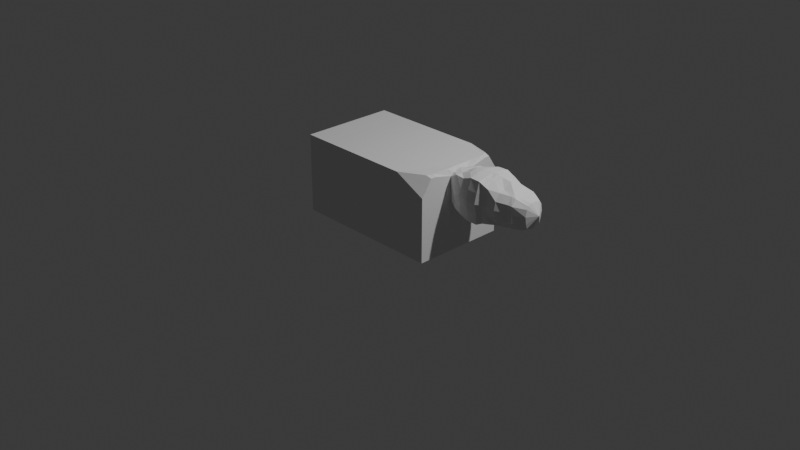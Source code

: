 # Source: eevee.blend  (saved by Blender 4.0.36; exported with 4.5.12 LTS)
import bpy
from mathutils import Matrix  # noqa: F401  (used for matrix-valued properties, if any)

bpy.ops.wm.read_factory_settings(use_empty=True)
scene = bpy.context.scene
scene.name = 'Scene'

# ---- collections
col_collection = bpy.data.collections.new('Collection'); scene.collection.children.link(col_collection)

# ---- materials (node trees are filled in below, after node groups)
mat_material = bpy.data.materials.new('Material')
mat_material.alpha_threshold = 0.0
mat_material.use_transparent_shadow = False
mat_material.roughness = 0.5
mat_material.line_color = (0.0, 0.0, 0.0, 1.0)

# ---- node groups
ng_auto_smooth = bpy.data.node_groups.new('Auto Smooth', 'GeometryNodeTree')
_s = ng_auto_smooth.interface.new_socket(name='Geometry', in_out='OUTPUT', socket_type='NodeSocketGeometry')
_s = ng_auto_smooth.interface.new_socket(name='Geometry', in_out='INPUT', socket_type='NodeSocketGeometry')
_s = ng_auto_smooth.interface.new_socket(name='Angle', in_out='INPUT', socket_type='NodeSocketFloat')
_s.subtype = 'ANGLE'
_s.min_value = 0.0
_s.max_value = 3.142
ng_auto_smooth.is_modifier = True
_N = ng_auto_smooth.nodes; _L = ng_auto_smooth.links
n0 = _N.new('NodeGroupOutput'); n0.name = 'Group Output'; n0.location = (480, -100)
n1 = _N.new('NodeGroupInput'); n1.name = 'Group Input'; n1.location = (-420, -300)
n2 = _N.new('NodeGroupInput'); n2.name = 'Group Input.001'; n2.location = (-60, -100)
n3 = _N.new('GeometryNodeSetShadeSmooth'); n3.name = 'Set Shade Smooth'; n3.location = (120, -100)
n3.domain = 'EDGE'
n4 = _N.new('GeometryNodeSetShadeSmooth'); n4.name = 'Set Shade Smooth.001'; n4.location = (300, -100)
n5 = _N.new('GeometryNodeInputMeshEdgeAngle'); n5.name = 'Edge Angle'; n5.location = (-420, -220)
n6 = _N.new('GeometryNodeInputEdgeSmooth'); n6.name = 'Is Edge Smooth'; n6.location = (-60, -160)
n7 = _N.new('GeometryNodeInputShadeSmooth'); n7.name = 'Is Face Smooth'; n7.location = (-240, -340)
n8 = _N.new('FunctionNodeBooleanMath'); n8.name = 'Boolean Math'; n8.location = (-60, -220)
n9 = _N.new('FunctionNodeCompare'); n9.name = 'Compare'; n9.location = (-240, -180)
n9.operation = 'LESS_EQUAL'
_L.new(n5.outputs[0], n9.inputs[0])
_L.new(n4.outputs[0], n0.inputs[0])
_L.new(n1.outputs[1], n9.inputs[1])
_L.new(n9.outputs[0], n8.inputs[0])
_L.new(n7.outputs[0], n8.inputs[1])
_L.new(n2.outputs[0], n3.inputs[0])
_L.new(n6.outputs[0], n3.inputs[1])
_L.new(n3.outputs[0], n4.inputs[0])
_L.new(n8.outputs[0], n3.inputs[2])
n0.is_active_output = True

# ---- material node trees
mat_material.use_nodes = True; mat_material.node_tree.nodes.clear()
_N = mat_material.node_tree.nodes; _L = mat_material.node_tree.links
n0 = _N.new('ShaderNodeOutputMaterial'); n0.name = 'Material Output'; n0.location = (300, 300)
n1 = _N.new('ShaderNodeBsdfPrincipled'); n1.name = 'Principled BSDF'; n1.location = (10, 300)
n1.inputs[3].default_value = 1.45
_L.new(n1.outputs[0], n0.inputs[0])
n0.is_active_output = True

# ---- world
world_world = bpy.data.worlds.new('World'); scene.world = world_world
world_world.use_nodes = True; world_world.node_tree.nodes.clear()
_N = world_world.node_tree.nodes; _L = world_world.node_tree.links
n0 = _N.new('ShaderNodeOutputWorld'); n0.name = 'World Output'; n0.location = (300, 300)
n1 = _N.new('ShaderNodeBackground'); n1.name = 'Background'; n1.location = (10, 300)
n1.inputs[0].default_value = (0.05088, 0.05088, 0.05088, 1.0)
_L.new(n1.outputs[0], n0.inputs[0])
n0.is_active_output = True
world_world.color = (0.05088, 0.05088, 0.05088)
world_world.use_sun_shadow = False
world_world.sun_shadow_jitter_overblur = 0.0

# ---- cameras
cam_camera = bpy.data.cameras.new('Camera')
cam_camera.clip_end = 100.0
cam_camera.ortho_scale = 7.314

# ---- lights
light_light = bpy.data.lights.new('Light', 'POINT')
light_light.transmission_factor = 0.0
light_light.use_soft_falloff = False
light_light.energy = 1000.0
light_light.shadow_soft_size = 0.1
light_light.shadow_maximum_resolution = 0.006
light_light.use_absolute_resolution = True

# ---- meshes
me_cube = bpy.data.meshes.new('Cube')
me_cube.from_pydata([], [], [])
_uv = me_cube.uv_layers.new(name='UVMap')
_uv.uv.foreach_set('vector', [])
me_cube.materials.append(mat_material)
me_cube.use_mirror_vertex_groups = False
me_cube.update()
me_cube_001 = bpy.data.meshes.new('Cube.001')
me_cube_001.from_pydata([(-0.9935, -2.996, -0.9745), (-0.9935, -2.996, 0.645), (0.9935, -2.996, -0.9745), (0.9935, -2.996, 0.645), (1.663, -2.996, -0.9745), (1.544, -2.362, 0.685), (-1.512, -2.996, -0.9745), (-1.512, -2.996, 0.645), (0.4968, -2.996, 0.645), (-2.98e-08, -2.996, 0.645), (-0.4968, -2.996, 0.645), (1.663, -1.997, -0.9745), (1.663, -0.9985, -0.9745), (1.663, 0.0, -0.9745), (1.603, 0.0, 0.685), (1.603, -0.9985, 0.685), (1.603, -1.997, 0.685), (1.663, -2.314, 0.6497), (1.663, -2.996, 0.3248), (1.663, -2.996, 0.0), (1.663, -2.996, -0.3248), (1.663, -2.996, -0.6497), (1.663, 0.0, -0.6497), (1.663, -0.9985, -0.6497), (1.663, -1.997, -0.6497), (1.663, 0.0, -0.3248), (1.663, -0.9985, -0.3248), (1.663, -1.997, -0.3248), (1.663, 0.0, -0.1023), (1.663, -0.7803, 0.07308), (1.663, -1.997, 0.0), (1.663, -0.7803, 0.3248), (1.663, -1.997, 0.3248), (1.663, 0.0, 0.6497), (1.663, -0.7803, 0.5531), (1.663, -1.997, 0.6497), (1.856, 0.0, -0.1), (1.856, -0.9985, 0.0), (1.856, -1.099, 0.3248), (1.856, 0.0, 0.6497), (1.856, -0.9273, 0.6497), (2.049, 0.0, -0.1), (2.049, -1.226, -0.01972), (2.049, -1.326, 0.3248), (2.049, 0.0, 0.7631), (2.049, -0.9985, 0.6497), (2.266, 0.0, -0.1), (2.267, -1.27, -0.08834), (2.263, -1.462, 0.3238), (2.266, 0.0, 0.8), (2.267, -1.11, 0.7367), (2.477, 0.0, -0.1), (2.479, -1.27, -0.08834), (2.474, -1.462, 0.3238), (2.477, 0.0, 0.8), (2.479, -1.151, 0.7367), (2.683, 0.0, -0.1), (2.683, -1.122, -0.0228), (2.683, -1.222, 0.3248), (2.683, 0.0, 0.776), (2.683, -1.122, 0.6497), (2.885, 0.0, -0.1), (2.885, -0.8636, 0.0), (2.885, -1.264, 0.3248), (2.885, 0.0, 0.7497), (2.885, -0.8636, 0.6237), (3.12, 0.0, -0.1), (3.12, -0.6985, 0.006024), (3.578, 0.0, 0.3248), (3.12, -0.9985, 0.3248), (3.12, 0.0, 0.6497), (3.12, -0.6985, 0.6178), (3.452, 0.0, 0.04579), (3.221, 0.0, -0.07809), (3.451, -0.4998, 0.09236), (3.223, -0.6985, 0.04365), (3.45, -0.6597, 0.3248), (3.223, -0.9985, 0.3248), (3.223, 0.0, 0.6), (3.452, 0.0, 0.549), (3.223, -0.6985, 0.6), (3.451, -0.4555, 0.5152), (-1.512, 0.0, 0.645), (-1.512, 0.0, -0.9745), (-0.9935, 0.0, -0.9745), (0.9935, 0.0, -0.9745), (-0.9935, 0.0, 0.645), (0.0, -2.996, -0.9745), (-1.253, -2.996, -0.9745), (0.4968, -2.996, -0.9745), (-0.4968, -2.996, -0.9745), (1.663, -0.4993, 0.6119), (1.856, -0.4993, 0.6497), (2.049, -0.4993, 0.7282), (2.266, -0.6331, 0.7718), (2.478, -0.6331, 0.7718), (2.683, -0.4993, 0.7282), (2.885, -0.4993, 0.6497), (3.12, -0.4993, 0.6497), (3.223, -0.4993, 0.6), (3.451, -0.2323, 0.55), (2.58, 0.0, 0.8), (2.578, -1.28, 0.3243), (2.581, -1.132, 0.6932), (2.58, 0.0, -0.1), (2.581, -1.134, -0.04417), (2.581, -0.5662, 0.75), (1.663, -2.649, 0.4873), (1.663, -0.7803, 0.4873), (1.663, -1.997, 0.4873), (1.856, -0.9985, 0.4873), (2.049, -1.226, 0.4873), (2.265, -1.314, 0.5303), (2.476, -1.314, 0.5303), (2.683, -1.122, 0.4873), (2.885, -1.164, 0.4873), (3.12, -0.9985, 0.4873), (3.223, -0.9985, 0.4873), (3.45, -0.5782, 0.4636), (2.58, -1.156, 0.5088), (1.663, -2.996, 0.1624), (1.663, -0.7803, 0.1815), (1.663, -1.997, 0.1624), (1.856, -0.9985, 0.1624), (2.049, -1.226, 0.1624), (2.265, -1.316, 0.1177), (2.476, -1.316, 0.1177), (2.683, -1.122, 0.1624), (2.885, -1.164, 0.1624), (3.12, -0.9985, 0.1624), (3.223, -0.9985, 0.1624), (3.45, -0.5967, 0.1861), (2.58, -1.157, 0.1401)], [(41, 51), (10, 90), (8, 89), (81, 117)], [(3, 107, 17, 5), (2, 3, 8, 9, 10, 1, 0, 90, 87, 89), (84, 85, 2, 89, 87, 90, 0), (35, 16, 5, 17), (0, 1, 7, 6, 88), (84, 0, 88, 6, 83), (11, 24, 21, 4), (24, 27, 20, 21), (27, 30, 19, 20), (122, 32, 18, 120), (109, 35, 17, 107), (13, 22, 23, 12), (12, 23, 24, 11), (22, 25, 26, 23), (23, 26, 27, 24), (25, 28, 29, 26), (26, 29, 30, 27), (108, 31, 38, 110), (121, 31, 32, 122), (121, 29, 37, 123), (108, 34, 35, 109), (15, 91, 14), (34, 15, 16, 35), (110, 38, 43, 111), (123, 37, 42, 124), (29, 28, 36, 37), (91, 34, 40, 92), (124, 42, 47, 125), (42, 41, 46, 47), (93, 45, 50, 94), (92, 40, 45, 93), (37, 36, 41, 42), (94, 50, 55, 95), (112, 48, 53, 113), (111, 43, 48, 112), (119, 102, 58, 114), (47, 46, 51, 52), (125, 47, 52, 126), (127, 57, 62, 128), (57, 56, 61, 62), (106, 103, 60, 96), (105, 104, 56, 57), (132, 105, 57, 127), (128, 62, 67, 129), (62, 61, 66, 67), (97, 65, 71, 98), (114, 58, 63, 115), (96, 60, 65, 97), (116, 69, 77, 117), (118, 76, 68), (115, 63, 69, 116), (100, 68, 79), (67, 66, 73, 75), (81, 68, 100), (118, 68, 81), (98, 71, 80, 99), (129, 67, 75, 130), (72, 74, 75, 73), (99, 80, 81, 100), (130, 75, 74, 131), (117, 77, 76, 118), (2, 85, 13, 12, 11, 4), (1, 86, 82, 7), (6, 7, 82, 83), (2, 4, 21, 20, 19, 120, 18, 107, 3), (104, 101, 59, 64, 70, 78, 79, 68, 72, 73, 66, 61, 56), (10, 9, 8, 3, 5, 16, 15, 14, 86, 1), (78, 99, 100, 79), (70, 98, 99, 78), (59, 96, 97, 64), (64, 97, 98, 70), (101, 106, 96, 59), (49, 94, 95, 54), (39, 92, 93, 44), (44, 93, 94, 49), (33, 91, 92, 39), (54, 95, 106, 101), (91, 33, 14), (126, 52, 105, 132), (52, 51, 104, 105), (95, 55, 103, 106), (113, 53, 102, 119), (55, 113, 119, 103), (80, 117, 118, 81), (65, 115, 116, 71), (71, 116, 117, 80), (60, 114, 115, 65), (103, 119, 114, 60), (45, 111, 112, 50), (50, 112, 113, 55), (40, 110, 111, 45), (31, 108, 109, 32), (34, 108, 110, 40), (32, 109, 107, 18), (53, 126, 132, 102), (77, 130, 131, 76), (69, 129, 130, 77), (63, 128, 129, 69), (102, 132, 127, 58), (58, 127, 128, 63), (48, 125, 126, 53), (43, 124, 125, 48), (38, 123, 124, 43), (31, 121, 123, 38), (29, 121, 122, 30), (30, 122, 120, 19), (131, 68, 76), (74, 68, 131), (72, 68, 74), (91, 15, 34)])
_uv = me_cube_001.uv_layers.new(name='UVMap')
_uv.uv.foreach_set('vector', [0.625, 0.75, 0.5625, 0.75, 0.5833, 0.75, 0.625, 0.75, 0.375, 0.75, 0.625, 0.75, 0.625, 0.8125, 0.625, 0.875, 0.625, 0.9375, 0.625, 1.0, 0.375, 1.0, 0.375, 0.9375, 0.375, 0.875, 0.375, 0.8125, 0.125, 0.625, 0.375, 0.625, 0.375, 0.75, 0.3125, 0.75, 0.25, 0.75, 0.1875, 0.75, 0.125, 0.75, 0.5833, 0.7083, 0.625, 0.7083, 0.625, 0.75, 0.5833, 0.75, 0.375, 1.0, 0.625, 1.0, 0.625, 1.0, 0.375, 1.0, 0.375, 1.0, 0.125, 0.625, 0.125, 0.75, 0.125, 0.75, 0.125, 0.75, 0.125, 0.625, 0.375, 0.7083, 0.4167, 0.7083, 0.4167, 0.75, 0.375, 0.75, 0.4167, 0.7083, 0.4583, 0.7083, 0.4583, 0.75, 0.4167, 0.75, 0.4583, 0.7083, 0.5, 0.7083, 0.5, 0.75, 0.4583, 0.75, 0.5208, 0.7083, 0.5417, 0.7083, 0.5417, 0.75, 0.5208, 0.75, 0.5625, 0.7083, 0.5833, 0.7083, 0.5833, 0.75, 0.5625, 0.75, 0.375, 0.625, 0.4167, 0.625, 0.4167, 0.6667, 0.375, 0.6667, 0.375, 0.6667, 0.4167, 0.6667, 0.4167, 0.7083, 0.375, 0.7083, 0.4167, 0.625, 0.4583, 0.625, 0.4583, 0.6667, 0.4167, 0.6667, 0.4167, 0.6667, 0.4583, 0.6667, 0.4583, 0.7083, 0.4167, 0.7083, 0.4583, 0.625, 0.5, 0.625, 0.5, 0.6667, 0.4583, 0.6667, 0.4583, 0.6667, 0.5, 0.6667, 0.5, 0.7083, 0.4583, 0.7083, 0.5625, 0.6667, 0.5417, 0.6667, 0.5417, 0.6667, 0.5625, 0.6667, 0.5208, 0.6667, 0.5417, 0.6667, 0.5417, 0.7083, 0.5208, 0.7083, 0.5208, 0.6667, 0.5, 0.6667, 0.5, 0.6667, 0.5208, 0.6667, 0.5625, 0.6667, 0.5833, 0.6667, 0.5833, 0.7083, 0.5625, 0.7083, 0.625, 0.6667, 0.5833, 0.6458, 0.0, 0.0, 0.5833, 0.6667, 0.625, 0.6667, 0.625, 0.7083, 0.5833, 0.7083, 0.5625, 0.6667, 0.5417, 0.6667, 0.5417, 0.6667, 0.5625, 0.6667, 0.5208, 0.6667, 0.5, 0.6667, 0.5, 0.6667, 0.5208, 0.6667, 0.5, 0.6667, 0.5, 0.625, 0.5, 0.625, 0.5, 0.6667, 0.5833, 0.6458, 0.5833, 0.6667, 0.5833, 0.6667, 0.5833, 0.6458, 0.5208, 0.6667, 0.5, 0.6667, 0.5, 0.6667, 0.5208, 0.6667, 0.5, 0.6667, 0.5, 0.625, 0.5, 0.625, 0.5, 0.6667, 0.5833, 0.6458, 0.5833, 0.6667, 0.5833, 0.6667, 0.5833, 0.6458, 0.5833, 0.6458, 0.5833, 0.6667, 0.5833, 0.6667, 0.5833, 0.6458, 0.5, 0.6667, 0.5, 0.625, 0.5, 0.625, 0.5, 0.6667, 0.5833, 0.6458, 0.5833, 0.6667, 0.5833, 0.6667, 0.5833, 0.6458, 0.5625, 0.6667, 0.5417, 0.6667, 0.5417, 0.6667, 0.5625, 0.6667, 0.5625, 0.6667, 0.5417, 0.6667, 0.5417, 0.6667, 0.5625, 0.6667, 0.5625, 0.6667, 0.5417, 0.6667, 0.5417, 0.6667, 0.5625, 0.6667, 0.5, 0.6667, 0.5, 0.625, 0.5, 0.625, 0.5, 0.6667, 0.5208, 0.6667, 0.5, 0.6667, 0.5, 0.6667, 0.5208, 0.6667, 0.5208, 0.6667, 0.5, 0.6667, 0.5, 0.6667, 0.5208, 0.6667, 0.5, 0.6667, 0.5, 0.625, 0.5, 0.625, 0.5, 0.6667, 0.5833, 0.6458, 0.5833, 0.6667, 0.5833, 0.6667, 0.5833, 0.6458, 0.5, 0.6667, 0.5, 0.625, 0.5, 0.625, 0.5, 0.6667, 0.5208, 0.6667, 0.5, 0.6667, 0.5, 0.6667, 0.5208, 0.6667, 0.5208, 0.6667, 0.5, 0.6667, 0.5, 0.6667, 0.5208, 0.6667, 0.5, 0.6667, 0.5, 0.625, 0.5, 0.625, 0.5, 0.6667, 0.5833, 0.6458, 0.5833, 0.6667, 0.5833, 0.6667, 0.5833, 0.6458, 0.5625, 0.6667, 0.5417, 0.6667, 0.5417, 0.6667, 0.5625, 0.6667, 0.5833, 0.6458, 0.5833, 0.6667, 0.5833, 0.6667, 0.5833, 0.6458, 0.5625, 0.6667, 0.5417, 0.6667, 0.5417, 0.6667, 0.5625, 0.6667, 0.5655, 0.6667, 0.5477, 0.6667, 0.5833, 0.625, 0.5625, 0.6667, 0.5417, 0.6667, 0.5417, 0.6667, 0.5625, 0.6667, 0.5833, 0.6428, 0.5833, 0.625, 0.5833, 0.625, 0.5, 0.6667, 0.5, 0.625, 0.5, 0.625, 0.5, 0.6667, 0.5833, 0.6606, 0.5833, 0.625, 0.5833, 0.6428, 0.5655, 0.6667, 0.5833, 0.625, 0.5833, 0.6606, 0.5833, 0.6458, 0.5833, 0.6667, 0.5833, 0.6667, 0.5833, 0.6458, 0.5208, 0.6667, 0.5, 0.6667, 0.5, 0.6667, 0.5208, 0.6667, 0.5, 0.6313, 0.5, 0.6667, 0.5, 0.6667, 0.5, 0.625, 0.5833, 0.6458, 0.5833, 0.6667, 0.5833, 0.6606, 0.5833, 0.6428, 0.5208, 0.6667, 0.5, 0.6667, 0.5061, 0.6667, 0.5239, 0.6667, 0.5625, 0.6667, 0.5417, 0.6667, 0.5477, 0.6667, 0.5655, 0.6667, 0.375, 0.75, 0.375, 0.625, 0.375, 0.625, 0.375, 0.6667, 0.375, 0.7083, 0.375, 0.75, 0.875, 0.75, 0.875, 0.625, 0.875, 0.625, 0.875, 0.75, 0.375, 0.0, 0.625, 0.0, 0.625, 0.125, 0.375, 0.125, 0.375, 0.75, 0.375, 0.75, 0.4167, 0.75, 0.4583, 0.75, 0.5, 0.75, 0.5208, 0.75, 0.5417, 0.75, 0.5625, 0.75, 0.625, 0.75, 0.5, 0.625, 0.5833, 0.625, 0.5833, 0.625, 0.5833, 0.625, 0.5833, 0.625, 0.5833, 0.625, 0.5833, 0.625, 0.5833, 0.625, 0.5, 0.6313, 0.5, 0.625, 0.5, 0.625, 0.5, 0.625, 0.5, 0.625, 0.625, 0.9375, 0.625, 0.875, 0.625, 0.8125, 0.625, 0.75, 0.625, 0.75, 0.625, 0.7083, 0.625, 0.6667, 0.0, 0.0, 0.875, 0.625, 0.875, 0.75, 0.5833, 0.625, 0.5833, 0.6458, 0.5833, 0.6428, 0.5833, 0.625, 0.5833, 0.625, 0.5833, 0.6458, 0.5833, 0.6458, 0.5833, 0.625, 0.5833, 0.625, 0.5833, 0.6458, 0.5833, 0.6458, 0.5833, 0.625, 0.5833, 0.625, 0.5833, 0.6458, 0.5833, 0.6458, 0.5833, 0.625, 0.5833, 0.625, 0.5833, 0.6458, 0.5833, 0.6458, 0.5833, 0.625, 0.5833, 0.625, 0.5833, 0.6458, 0.5833, 0.6458, 0.5833, 0.625, 0.5833, 0.625, 0.5833, 0.6458, 0.5833, 0.6458, 0.5833, 0.625, 0.5833, 0.625, 0.5833, 0.6458, 0.5833, 0.6458, 0.5833, 0.625, 0.5833, 0.625, 0.5833, 0.6458, 0.5833, 0.6458, 0.5833, 0.625, 0.5833, 0.625, 0.5833, 0.6458, 0.5833, 0.6458, 0.5833, 0.625, 0.5833, 0.6458, 0.5833, 0.625, 0.0, 0.0, 0.5208, 0.6667, 0.5, 0.6667, 0.5, 0.6667, 0.5208, 0.6667, 0.5, 0.6667, 0.5, 0.625, 0.5, 0.625, 0.5, 0.6667, 0.5833, 0.6458, 0.5833, 0.6667, 0.5833, 0.6667, 0.5833, 0.6458, 0.5625, 0.6667, 0.5417, 0.6667, 0.5417, 0.6667, 0.5625, 0.6667, 0.5833, 0.6667, 0.5625, 0.6667, 0.5625, 0.6667, 0.5833, 0.6667, 0.5833, 0.6667, 0.5625, 0.6667, 0.5655, 0.6667, 0.5833, 0.6667, 0.5833, 0.6667, 0.5625, 0.6667, 0.5625, 0.6667, 0.5833, 0.6667, 0.5833, 0.6667, 0.5625, 0.6667, 0.5625, 0.6667, 0.5833, 0.6667, 0.5833, 0.6667, 0.5625, 0.6667, 0.5625, 0.6667, 0.5833, 0.6667, 0.5833, 0.6667, 0.5625, 0.6667, 0.5625, 0.6667, 0.5833, 0.6667, 0.5833, 0.6667, 0.5625, 0.6667, 0.5625, 0.6667, 0.5833, 0.6667, 0.5833, 0.6667, 0.5625, 0.6667, 0.5625, 0.6667, 0.5833, 0.6667, 0.5833, 0.6667, 0.5625, 0.6667, 0.5625, 0.6667, 0.5833, 0.6667, 0.5417, 0.6667, 0.5625, 0.6667, 0.5625, 0.7083, 0.5417, 0.7083, 0.5833, 0.6667, 0.5625, 0.6667, 0.5625, 0.6667, 0.5833, 0.6667, 0.5417, 0.7083, 0.5625, 0.7083, 0.5625, 0.75, 0.5417, 0.75, 0.5417, 0.6667, 0.5208, 0.6667, 0.5208, 0.6667, 0.5417, 0.6667, 0.5417, 0.6667, 0.5208, 0.6667, 0.5239, 0.6667, 0.5417, 0.6667, 0.5417, 0.6667, 0.5208, 0.6667, 0.5208, 0.6667, 0.5417, 0.6667, 0.5417, 0.6667, 0.5208, 0.6667, 0.5208, 0.6667, 0.5417, 0.6667, 0.5417, 0.6667, 0.5208, 0.6667, 0.5208, 0.6667, 0.5417, 0.6667, 0.5417, 0.6667, 0.5208, 0.6667, 0.5208, 0.6667, 0.5417, 0.6667, 0.5417, 0.6667, 0.5208, 0.6667, 0.5208, 0.6667, 0.5417, 0.6667, 0.5417, 0.6667, 0.5208, 0.6667, 0.5208, 0.6667, 0.5417, 0.6667, 0.5417, 0.6667, 0.5208, 0.6667, 0.5208, 0.6667, 0.5417, 0.6667, 0.5417, 0.6667, 0.5208, 0.6667, 0.5208, 0.6667, 0.5417, 0.6667, 0.5, 0.6667, 0.5208, 0.6667, 0.5208, 0.7083, 0.5, 0.7083, 0.5, 0.7083, 0.5208, 0.7083, 0.5208, 0.75, 0.5, 0.75, 0.5239, 0.6667, 0.5833, 0.625, 0.5477, 0.6667, 0.5061, 0.6667, 0.5833, 0.625, 0.5239, 0.6667, 0.5, 0.6313, 0.5833, 0.625, 0.5061, 0.6667, 0.5833, 0.6458, 0.625, 0.6667, 0.5833, 0.6667])
me_cube_001.use_mirror_y = True
me_cube_001.update()

# ---- objects
ob_cube = bpy.data.objects.new('Cube', me_cube)
ob_light = bpy.data.objects.new('Light', light_light)
ob_camera = bpy.data.objects.new('Camera', cam_camera)
ob_cube_001 = bpy.data.objects.new('Cube.001', me_cube_001)

# ---- transforms, parenting, visibility, modifiers, constraints
ob_cube.location = (0.0, 0.0, 0.0)
ob_cube.scale = (1.0, 1.0, 0.8656)
ob_cube.lock_rotations_4d = False
ob_cube.empty_display_type = 'ARROWS'
ob_cube.lineart.crease_threshold = 0.0
_m = ob_cube.modifiers.new('Auto Smooth', 'NODES')
_m.node_group = ng_auto_smooth
_gi = [s.identifier for s in ng_auto_smooth.interface.items_tree if s.item_type == 'SOCKET' and s.in_out == 'INPUT']
_m[_gi[1]] = 0.5236  # Angle
ob_light.location = (4.076, 1.005, 5.904)
ob_light.rotation_euler = (0.6503, 0.05522, 1.866)
ob_light.lock_rotations_4d = False
ob_light.empty_display_type = 'ARROWS'
ob_light.color = (0.0, 0.0, 0.0, 0.0)
ob_light.lineart.crease_threshold = 0.0
ob_camera.location = (7.359, -6.926, 4.958)
ob_camera.rotation_euler = (1.109, 0.0, 0.8149)
ob_camera.lock_rotations_4d = False
ob_camera.empty_display_type = 'ARROWS'
ob_camera.color = (0.0, 0.0, 0.0, 0.0)
ob_camera.display_type = 'WIRE'
ob_camera.lineart.crease_threshold = 0.0
ob_cube_001.location = (0.0, 0.0, 0.5)
ob_cube_001.scale = (0.5033, 0.1669, 0.5131)
ob_cube_001.use_mesh_mirror_y = True
_m = ob_cube_001.modifiers.new('Mirror', 'MIRROR')
_m.use_axis = (False, True, False)

# ---- collection membership
col_collection.objects.link(ob_cube)
col_collection.objects.link(ob_light)
col_collection.objects.link(ob_camera)
col_collection.objects.link(ob_cube_001)

# ---- scene / render settings (as saved in the file)
scene.camera = ob_camera
scene.frame_start = 1; scene.frame_end = 250; scene.frame_set(0)
scene.render.engine = 'BLENDER_EEVEE_NEXT'
scene.cycles.sampling_pattern = 'TABULATED_SOBOL'
bpy.context.view_layer.update()
